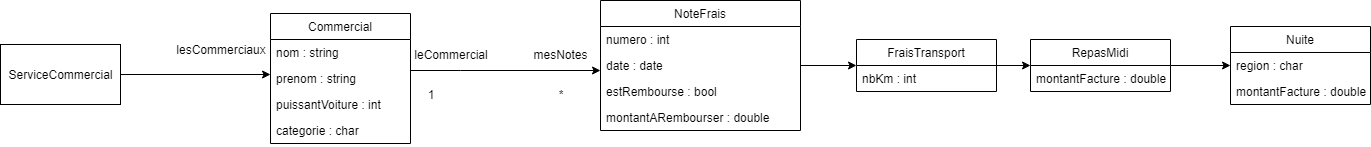

The diagram above was exported from draw.io. Its source (the exported page's mxGraphModel, read from the mxfile embedded in the PNG):
<mxGraphModel dx="2235" dy="803" grid="1" gridSize="10" guides="1" tooltips="1" connect="1" arrows="1" fold="1" page="1" pageScale="1" pageWidth="827" pageHeight="1169" math="0" shadow="0">
  <root>
    <mxCell id="0" />
    <mxCell id="1" parent="0" />
    <mxCell id="IZCnJQ2kB__it4pePcyl-7" value="" style="edgeStyle=orthogonalEdgeStyle;rounded=0;orthogonalLoop=1;jettySize=auto;html=1;" parent="1" source="IZCnJQ2kB__it4pePcyl-1" target="IZCnJQ2kB__it4pePcyl-4" edge="1">
      <mxGeometry relative="1" as="geometry">
        <Array as="points">
          <mxPoint x="210" y="260" />
          <mxPoint x="210" y="260" />
        </Array>
      </mxGeometry>
    </mxCell>
    <mxCell id="IZCnJQ2kB__it4pePcyl-1" value="ServiceCommercial" style="rounded=0;whiteSpace=wrap;html=1;" parent="1" vertex="1">
      <mxGeometry x="-140" y="234" width="120" height="60" as="geometry" />
    </mxCell>
    <mxCell id="IZCnJQ2kB__it4pePcyl-12" value="" style="edgeStyle=orthogonalEdgeStyle;rounded=0;orthogonalLoop=1;jettySize=auto;html=1;" parent="1" source="IZCnJQ2kB__it4pePcyl-2" target="IZCnJQ2kB__it4pePcyl-8" edge="1">
      <mxGeometry relative="1" as="geometry">
        <Array as="points">
          <mxPoint x="320" y="260" />
          <mxPoint x="320" y="260" />
        </Array>
      </mxGeometry>
    </mxCell>
    <mxCell id="IZCnJQ2kB__it4pePcyl-2" value="Commercial" style="swimlane;fontStyle=0;childLayout=stackLayout;horizontal=1;startSize=26;fillColor=none;horizontalStack=0;resizeParent=1;resizeParentMax=0;resizeLast=0;collapsible=1;marginBottom=0;" parent="1" vertex="1">
      <mxGeometry x="130" y="203" width="140" height="130" as="geometry" />
    </mxCell>
    <mxCell id="IZCnJQ2kB__it4pePcyl-3" value="nom : string" style="text;strokeColor=none;fillColor=none;align=left;verticalAlign=top;spacingLeft=4;spacingRight=4;overflow=hidden;rotatable=0;points=[[0,0.5],[1,0.5]];portConstraint=eastwest;" parent="IZCnJQ2kB__it4pePcyl-2" vertex="1">
      <mxGeometry y="26" width="140" height="26" as="geometry" />
    </mxCell>
    <mxCell id="IZCnJQ2kB__it4pePcyl-4" value="prenom : string" style="text;strokeColor=none;fillColor=none;align=left;verticalAlign=top;spacingLeft=4;spacingRight=4;overflow=hidden;rotatable=0;points=[[0,0.5],[1,0.5]];portConstraint=eastwest;" parent="IZCnJQ2kB__it4pePcyl-2" vertex="1">
      <mxGeometry y="52" width="140" height="26" as="geometry" />
    </mxCell>
    <mxCell id="IZCnJQ2kB__it4pePcyl-5" value="puissantVoiture : int" style="text;strokeColor=none;fillColor=none;align=left;verticalAlign=top;spacingLeft=4;spacingRight=4;overflow=hidden;rotatable=0;points=[[0,0.5],[1,0.5]];portConstraint=eastwest;" parent="IZCnJQ2kB__it4pePcyl-2" vertex="1">
      <mxGeometry y="78" width="140" height="26" as="geometry" />
    </mxCell>
    <mxCell id="IZCnJQ2kB__it4pePcyl-30" value="categorie : char" style="text;strokeColor=none;fillColor=none;align=left;verticalAlign=top;spacingLeft=4;spacingRight=4;overflow=hidden;rotatable=0;points=[[0,0.5],[1,0.5]];portConstraint=eastwest;" parent="IZCnJQ2kB__it4pePcyl-2" vertex="1">
      <mxGeometry y="104" width="140" height="26" as="geometry" />
    </mxCell>
    <mxCell id="IZCnJQ2kB__it4pePcyl-17" value="" style="edgeStyle=orthogonalEdgeStyle;rounded=0;orthogonalLoop=1;jettySize=auto;html=1;" parent="1" source="IZCnJQ2kB__it4pePcyl-8" target="IZCnJQ2kB__it4pePcyl-13" edge="1">
      <mxGeometry relative="1" as="geometry" />
    </mxCell>
    <mxCell id="IZCnJQ2kB__it4pePcyl-8" value="NoteFrais" style="swimlane;fontStyle=0;childLayout=stackLayout;horizontal=1;startSize=26;fillColor=none;horizontalStack=0;resizeParent=1;resizeParentMax=0;resizeLast=0;collapsible=1;marginBottom=0;" parent="1" vertex="1">
      <mxGeometry x="460" y="190" width="200" height="130" as="geometry" />
    </mxCell>
    <mxCell id="IZCnJQ2kB__it4pePcyl-9" value="numero : int" style="text;strokeColor=none;fillColor=none;align=left;verticalAlign=top;spacingLeft=4;spacingRight=4;overflow=hidden;rotatable=0;points=[[0,0.5],[1,0.5]];portConstraint=eastwest;" parent="IZCnJQ2kB__it4pePcyl-8" vertex="1">
      <mxGeometry y="26" width="200" height="26" as="geometry" />
    </mxCell>
    <mxCell id="IZCnJQ2kB__it4pePcyl-10" value="date : date" style="text;strokeColor=none;fillColor=none;align=left;verticalAlign=top;spacingLeft=4;spacingRight=4;overflow=hidden;rotatable=0;points=[[0,0.5],[1,0.5]];portConstraint=eastwest;" parent="IZCnJQ2kB__it4pePcyl-8" vertex="1">
      <mxGeometry y="52" width="200" height="26" as="geometry" />
    </mxCell>
    <mxCell id="IZCnJQ2kB__it4pePcyl-11" value="estRembourse : bool" style="text;strokeColor=none;fillColor=none;align=left;verticalAlign=top;spacingLeft=4;spacingRight=4;overflow=hidden;rotatable=0;points=[[0,0.5],[1,0.5]];portConstraint=eastwest;" parent="IZCnJQ2kB__it4pePcyl-8" vertex="1">
      <mxGeometry y="78" width="200" height="26" as="geometry" />
    </mxCell>
    <mxCell id="IZCnJQ2kB__it4pePcyl-29" value="montantARembourser : double" style="text;strokeColor=none;fillColor=none;align=left;verticalAlign=top;spacingLeft=4;spacingRight=4;overflow=hidden;rotatable=0;points=[[0,0.5],[1,0.5]];portConstraint=eastwest;" parent="IZCnJQ2kB__it4pePcyl-8" vertex="1">
      <mxGeometry y="104" width="200" height="26" as="geometry" />
    </mxCell>
    <mxCell id="IZCnJQ2kB__it4pePcyl-22" value="" style="edgeStyle=orthogonalEdgeStyle;rounded=0;orthogonalLoop=1;jettySize=auto;html=1;" parent="1" source="IZCnJQ2kB__it4pePcyl-13" target="IZCnJQ2kB__it4pePcyl-18" edge="1">
      <mxGeometry relative="1" as="geometry" />
    </mxCell>
    <mxCell id="IZCnJQ2kB__it4pePcyl-13" value="FraisTransport" style="swimlane;fontStyle=0;childLayout=stackLayout;horizontal=1;startSize=26;fillColor=none;horizontalStack=0;resizeParent=1;resizeParentMax=0;resizeLast=0;collapsible=1;marginBottom=0;" parent="1" vertex="1">
      <mxGeometry x="716" y="229" width="140" height="52" as="geometry" />
    </mxCell>
    <mxCell id="IZCnJQ2kB__it4pePcyl-14" value="nbKm : int" style="text;strokeColor=none;fillColor=none;align=left;verticalAlign=top;spacingLeft=4;spacingRight=4;overflow=hidden;rotatable=0;points=[[0,0.5],[1,0.5]];portConstraint=eastwest;" parent="IZCnJQ2kB__it4pePcyl-13" vertex="1">
      <mxGeometry y="26" width="140" height="26" as="geometry" />
    </mxCell>
    <mxCell id="IZCnJQ2kB__it4pePcyl-27" value="" style="edgeStyle=orthogonalEdgeStyle;rounded=0;orthogonalLoop=1;jettySize=auto;html=1;" parent="1" source="IZCnJQ2kB__it4pePcyl-18" target="IZCnJQ2kB__it4pePcyl-23" edge="1">
      <mxGeometry relative="1" as="geometry" />
    </mxCell>
    <mxCell id="IZCnJQ2kB__it4pePcyl-18" value="RepasMidi" style="swimlane;fontStyle=0;childLayout=stackLayout;horizontal=1;startSize=26;fillColor=none;horizontalStack=0;resizeParent=1;resizeParentMax=0;resizeLast=0;collapsible=1;marginBottom=0;" parent="1" vertex="1">
      <mxGeometry x="890" y="229" width="140" height="52" as="geometry" />
    </mxCell>
    <mxCell id="IZCnJQ2kB__it4pePcyl-19" value="montantFacture : double" style="text;strokeColor=none;fillColor=none;align=left;verticalAlign=top;spacingLeft=4;spacingRight=4;overflow=hidden;rotatable=0;points=[[0,0.5],[1,0.5]];portConstraint=eastwest;" parent="IZCnJQ2kB__it4pePcyl-18" vertex="1">
      <mxGeometry y="26" width="140" height="26" as="geometry" />
    </mxCell>
    <mxCell id="IZCnJQ2kB__it4pePcyl-23" value="Nuite" style="swimlane;fontStyle=0;childLayout=stackLayout;horizontal=1;startSize=26;fillColor=none;horizontalStack=0;resizeParent=1;resizeParentMax=0;resizeLast=0;collapsible=1;marginBottom=0;" parent="1" vertex="1">
      <mxGeometry x="1090" y="216" width="140" height="78" as="geometry" />
    </mxCell>
    <mxCell id="IZCnJQ2kB__it4pePcyl-24" value="region : char" style="text;strokeColor=none;fillColor=none;align=left;verticalAlign=top;spacingLeft=4;spacingRight=4;overflow=hidden;rotatable=0;points=[[0,0.5],[1,0.5]];portConstraint=eastwest;" parent="IZCnJQ2kB__it4pePcyl-23" vertex="1">
      <mxGeometry y="26" width="140" height="26" as="geometry" />
    </mxCell>
    <mxCell id="IZCnJQ2kB__it4pePcyl-28" value="montantFacture : double" style="text;strokeColor=none;fillColor=none;align=left;verticalAlign=top;spacingLeft=4;spacingRight=4;overflow=hidden;rotatable=0;points=[[0,0.5],[1,0.5]];portConstraint=eastwest;" parent="IZCnJQ2kB__it4pePcyl-23" vertex="1">
      <mxGeometry y="52" width="140" height="26" as="geometry" />
    </mxCell>
    <mxCell id="IZCnJQ2kB__it4pePcyl-31" value="leCommercial" style="text;html=1;strokeColor=none;fillColor=none;align=center;verticalAlign=middle;whiteSpace=wrap;rounded=0;" parent="1" vertex="1">
      <mxGeometry x="290" y="234" width="40" height="20" as="geometry" />
    </mxCell>
    <mxCell id="IZCnJQ2kB__it4pePcyl-32" value="1" style="text;html=1;strokeColor=none;fillColor=none;align=center;verticalAlign=middle;whiteSpace=wrap;rounded=0;" parent="1" vertex="1">
      <mxGeometry x="270" y="274" width="40" height="20" as="geometry" />
    </mxCell>
    <mxCell id="IZCnJQ2kB__it4pePcyl-33" value="mesNotes" style="text;html=1;strokeColor=none;fillColor=none;align=center;verticalAlign=middle;whiteSpace=wrap;rounded=0;" parent="1" vertex="1">
      <mxGeometry x="400" y="234" width="40" height="20" as="geometry" />
    </mxCell>
    <mxCell id="IZCnJQ2kB__it4pePcyl-34" value="*" style="text;html=1;strokeColor=none;fillColor=none;align=center;verticalAlign=middle;whiteSpace=wrap;rounded=0;" parent="1" vertex="1">
      <mxGeometry x="400" y="274" width="40" height="20" as="geometry" />
    </mxCell>
    <mxCell id="IZCnJQ2kB__it4pePcyl-35" value="lesCommerciaux" style="text;html=1;strokeColor=none;fillColor=none;align=center;verticalAlign=middle;whiteSpace=wrap;rounded=0;" parent="1" vertex="1">
      <mxGeometry x="60" y="229" width="40" height="20" as="geometry" />
    </mxCell>
  </root>
</mxGraphModel>